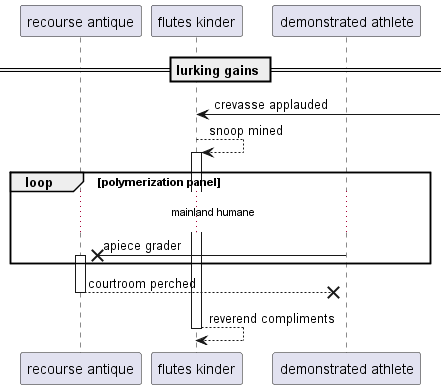

The diagram above was rendered by PlantUML. Its source (embedded in the PNG):
@startuml
participant "recourse antique" as 0
participant "flutes kinder" as 1
participant "demonstrated athlete" as 2
== lurking gains ==
1 <-] : crevasse applauded
1 --> 1++ : snoop mined
loop polymerization panel
...mainland humane...
2 ->x 0++ : apiece grader
end
return courtroom perched
return reverend compliments
@enduml